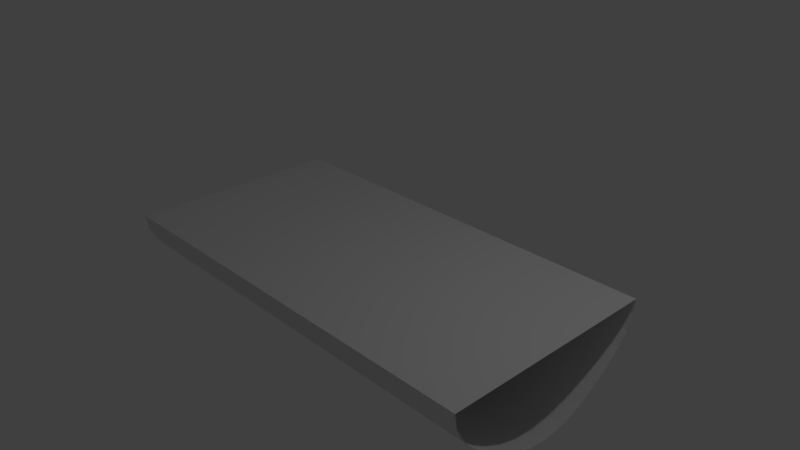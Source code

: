 # Source: statek1.blend  (saved by Blender 2.79.0; exported with 4.5.12 LTS)
import bpy
from mathutils import Matrix  # noqa: F401  (used for matrix-valued properties, if any)

bpy.ops.wm.read_factory_settings(use_empty=True)
scene = bpy.context.scene
scene.name = 'Scene'

# ---- collections
col_collection_1 = bpy.data.collections.new('Collection 1'); scene.collection.children.link(col_collection_1)

# ---- world
world_world = bpy.data.worlds.new('World'); scene.world = world_world
world_world.color = (0.05088, 0.05088, 0.05088)
world_world.use_sun_shadow = False
world_world.sun_shadow_jitter_overblur = 0.0
world_world.cycles.sampling_method = 'MANUAL'

# ---- cameras
cam_camera = bpy.data.cameras.new('Camera')
cam_camera.clip_end = 100.0
cam_camera.lens = 35.0
cam_camera.sensor_width = 32.0
cam_camera.sensor_height = 18.0
cam_camera.ortho_scale = 7.314
cam_camera.dof.focus_distance = 0.0

# ---- lights
light_lamp = bpy.data.lights.new('Lamp', 'POINT')
light_lamp.transmission_factor = 0.0
light_lamp.cutoff_distance = 30.0
light_lamp.energy = 100.0
light_lamp.shadow_buffer_clip_start = 1.001
light_lamp.shadow_soft_size = 0.1
light_lamp.shadow_maximum_resolution = 0.006
light_lamp.use_absolute_resolution = True

# ---- meshes
me_cylinder = bpy.data.meshes.new('Cylinder')
me_cylinder.from_pydata([(0.0, 1.0, -1.0), (0.0, 1.0, 1.0), (0.1951, 0.9808, -1.0), (0.1951, 0.9808, 1.0), (0.3827, 0.9239, -1.0), (0.3827, 0.9239, 1.0), (0.5586, 0.8315, -1.0), (0.5586, 0.8315, 1.0), (0.7334, 0.7071, -1.0), (0.7334, 0.7071, 1.0), (0.9019, 0.5556, -1.0), (0.9019, 0.5556, 1.0), (1.05, 0.3827, -1.0), (1.05, 0.3827, 1.0), (1.156, 0.1951, -1.0), (1.156, 0.1951, 1.0), (1.197, 7.55e-08, -1.0), (1.197, 7.55e-08, 1.0), (-1.629e-07, 0.0, -1.0), (-1.629e-07, 0.0, 1.0)], [], [(0, 1, 3, 2), (2, 3, 5, 4), (4, 5, 7, 6), (6, 7, 9, 8), (8, 9, 11, 10), (10, 11, 13, 12), (12, 13, 15, 14), (14, 15, 17, 16), (0, 18, 19, 1)])
me_cylinder.use_remesh_preserve_volume = False
me_cylinder.use_remesh_preserve_attributes = False
me_cylinder.use_mirror_vertex_groups = False
me_cylinder.update()

# ---- objects
ob_cylinder = bpy.data.objects.new('Cylinder', me_cylinder)
ob_lamp = bpy.data.objects.new('Lamp', light_lamp)
ob_camera = bpy.data.objects.new('Camera', cam_camera)

# ---- transforms, parenting, visibility, modifiers, constraints
ob_cylinder.location = (0.0, 0.0, 0.0)
ob_cylinder.rotation_euler = (-0.0, 1.571, 0.0)
ob_cylinder.scale = (1.0, 1.541, 2.981)
ob_cylinder.lineart.crease_threshold = 0.0
_m = ob_cylinder.modifiers.new('Mirror', 'MIRROR')
_m.use_axis = (False, True, False)
_m.use_clip = True
ob_lamp.location = (4.076, 1.005, 5.904)
ob_lamp.rotation_euler = (0.6503, 0.05522, 1.866)
ob_lamp.lock_rotations_4d = False
ob_lamp.empty_display_type = 'ARROWS'
ob_lamp.color = (0.0, 0.0, 0.0, 0.0)
ob_lamp.lineart.crease_threshold = 0.0
ob_camera.location = (7.481, -6.508, 5.344)
ob_camera.rotation_euler = (1.109, 0.0, 0.8149)
ob_camera.lock_rotations_4d = False
ob_camera.empty_display_type = 'ARROWS'
ob_camera.color = (0.0, 0.0, 0.0, 0.0)
ob_camera.display_type = 'WIRE'
ob_camera.lineart.crease_threshold = 0.0

# ---- collection membership
col_collection_1.objects.link(ob_cylinder)
col_collection_1.objects.link(ob_lamp)
col_collection_1.objects.link(ob_camera)

# ---- scene / render settings (as saved in the file)
scene.camera = ob_camera
scene.frame_start = 1; scene.frame_end = 250; scene.frame_set(1)
scene.render.engine = 'CYCLES'
scene.render.resolution_percentage = 50
scene.render.dither_intensity = 0.0
scene.cycles.use_denoising = False
scene.cycles.samples = 128
scene.cycles.sampling_pattern = 'TABULATED_SOBOL'
scene.cycles.use_adaptive_sampling = False
scene.cycles.use_light_tree = False
scene.cycles.blur_glossy = 0.0
scene.cycles.sample_clamp_indirect = 0.0
scene.view_settings.view_transform = 'Standard'
bpy.context.view_layer.update()
